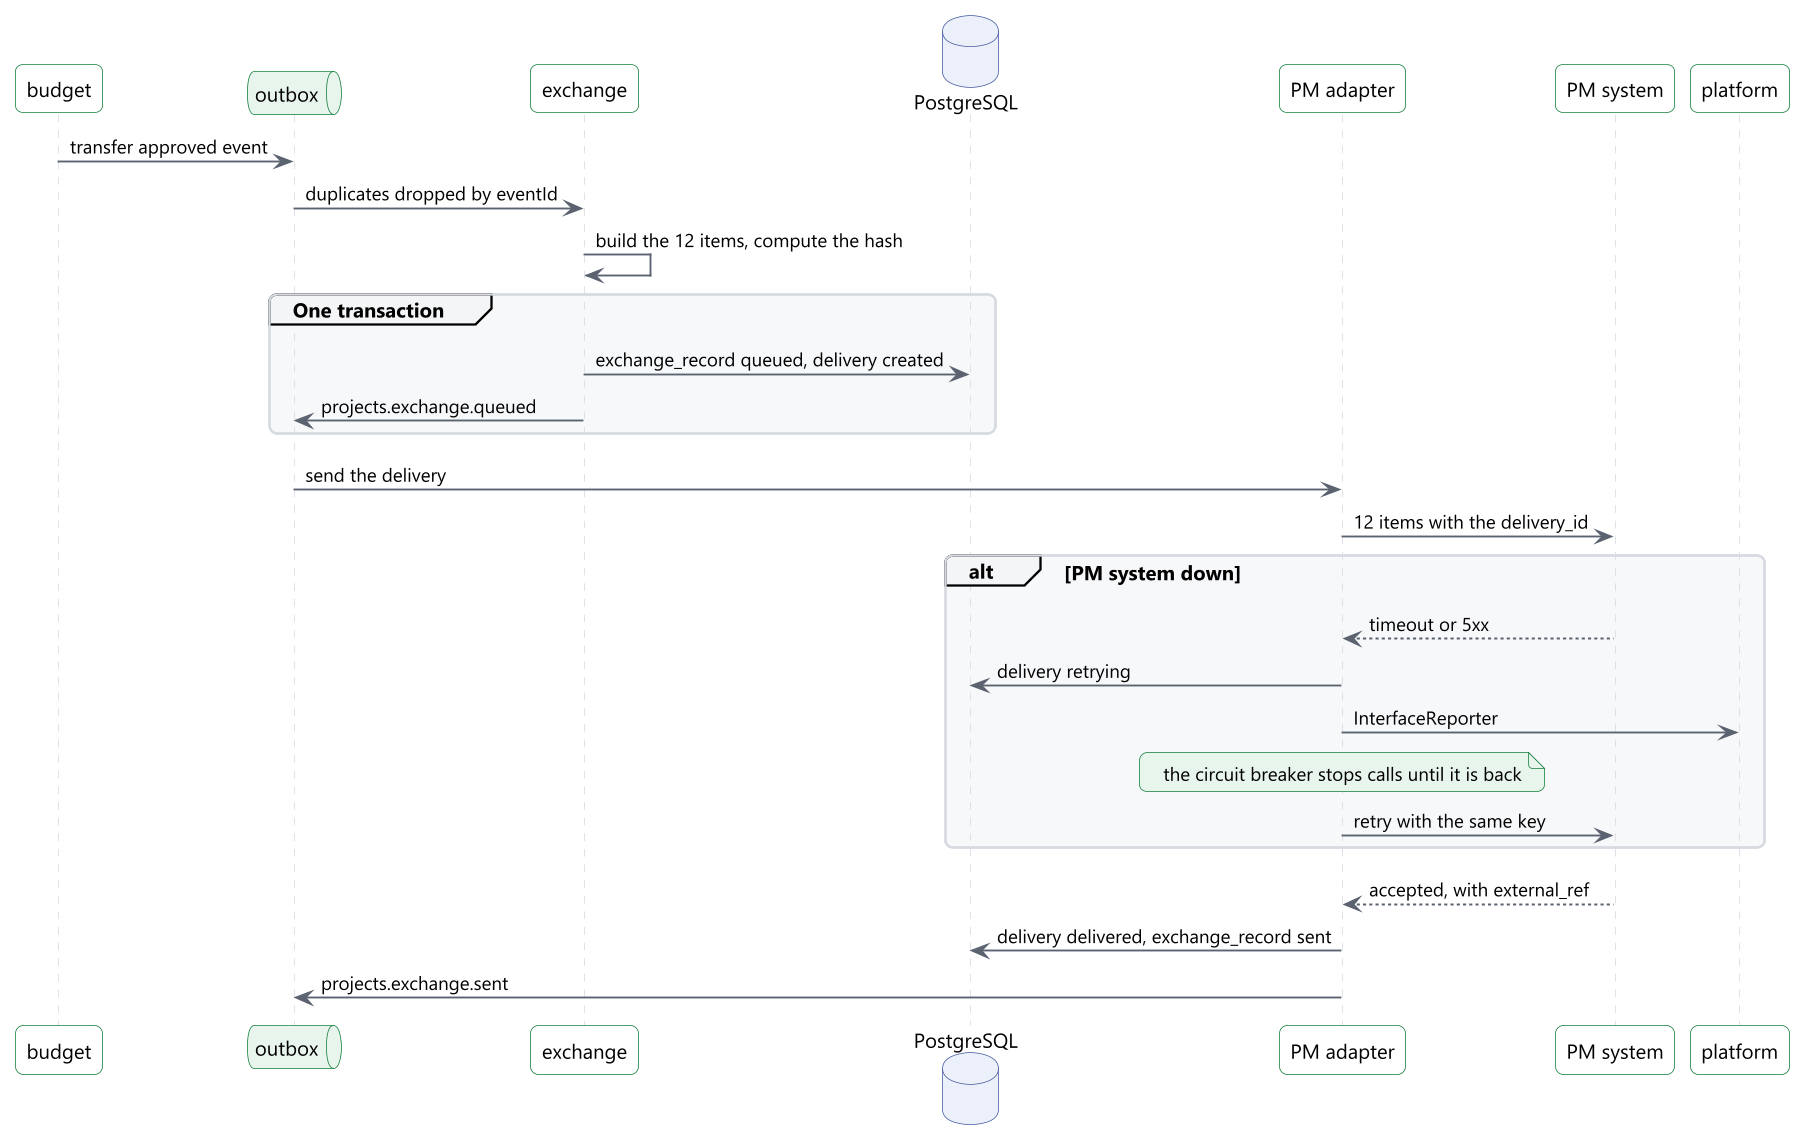

The diagram above was rendered by PlantUML. Its source (embedded in the PNG):
@startuml
!include include/common.puml
' title.th: การส่งข้อมูลโครงการให้ระบบ PM เมื่อข้อมูลเปลี่ยน
' title.en: Sending project data to the PM system on a change
' desc.th: เมื่อโอนเงินงบประมาณได้รับอนุมัติ โมดูล budget ออกเหตุการณ์ โมดูล projects คำนวณ 12 รายการใหม่ เทียบ hash และสร้าง delivery ถ้าระบบ PM ล่ม รายการพักในคิวและลองใหม่ เมื่อปลายทางรับแล้วสถานะเป็น sent
' desc.en: When a budget transfer is approved, the budget module raises an event. The projects module rebuilds the 12 items, compares the hash and creates a delivery. If the PM system is down the item waits and retries. When the system accepts it, the state becomes sent.
skinparam sequenceMessageAlign left
participant "budget" as b
queue "outbox" as q
participant "exchange" as e
database "PostgreSQL" as db
participant "$t("adapter PM", "PM adapter")" as a
participant "$t("ระบบ PM", "PM system")" as pm
participant "platform" as p

b -> q : $t("เหตุการณ์โอนเงินได้รับอนุมัติ", "transfer approved event")
q -> e : $t("ทิ้งรายการซ้ำด้วย eventId", "duplicates dropped by eventId")
e -> e : $t("สร้าง 12 รายการ คำนวณ hash", "build the 12 items, compute the hash")
group $t("ธุรกรรมเดียว", "One transaction")
  e -> db : $t("exchange_record เป็น queued สร้าง delivery", "exchange_record queued, delivery created")
  e -> q : projects.exchange.queued
end
q -> a : $t("ส่งตาม delivery", "send the delivery")
a -> pm : $t("ส่ง 12 รายการพร้อม delivery_id", "12 items with the delivery_id")
alt $t("ปลายทางไม่พร้อม", "PM system down")
  pm --> a : $t("หมดเวลาหรือ 5xx", "timeout or 5xx")
  a -> db : $t("delivery เป็น retrying", "delivery retrying")
  a -> p : InterfaceReporter
  note over a : $t("circuit breaker หยุดเรียกจนปลายทางกลับมา", "the circuit breaker stops calls until it is back")
  a -> pm : $t("ส่งซ้ำด้วยกุญแจเดิม", "retry with the same key")
end
pm --> a : $t("รับแล้ว พร้อม external_ref", "accepted, with external_ref")
a -> db : $t("delivery เป็น delivered, exchange_record เป็น sent", "delivery delivered, exchange_record sent")
a -> q : projects.exchange.sent
@enduml